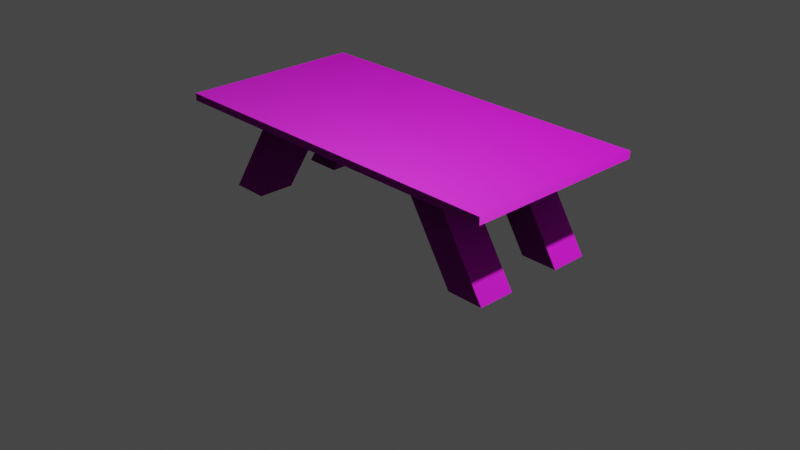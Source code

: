 # Source: LongTable.blend  (saved by Blender 2.92.15; exported with 4.5.12 LTS)
import bpy
from mathutils import Matrix  # noqa: F401  (used for matrix-valued properties, if any)

bpy.ops.wm.read_factory_settings(use_empty=True)
scene = bpy.context.scene
scene.name = 'Scene'

# ---- collections
col_collection = bpy.data.collections.new('Collection'); scene.collection.children.link(col_collection)

# ---- images (referenced by path relative to the original .blend; pixels are not part of the script)
import os
ASSET_DIR = os.environ.get("B2B_ASSET_DIR", "")  # directory of the original .blend (textures are referenced by path, not embedded)
HERE = os.path.dirname(os.path.abspath(__file__))  # packed textures are extracted next to this script under _unpacked/

def load_image(name, relpath, width, height, colorspace="sRGB"):
    """Load a texture the original file referenced (path relative to the .blend, or extracted next to this script)."""
    p = next((c for c in (os.path.join(HERE, relpath), os.path.join(ASSET_DIR, relpath)) if relpath and os.path.exists(c)), "")
    if p:
        img = bpy.data.images.load(p, check_existing=True)
        img.name = name
    else:  # same state as the original file: an image datablock whose file is absent (Cycles renders it pink)
        img = bpy.data.images.new(name, width, height)
        img.source = "FILE"
        img.filepath = "//" + (relpath or name)
    img.colorspace_settings.name = colorspace
    return img
img_planks014_1k_color_jpg = load_image('Planks014_1K_Color.jpg', 'Textures/plank-dark/Planks014_1K_Color.jpg', 1024, 1024, 'sRGB')
img_planks014_1k_displacement_jpg = load_image('Planks014_1K_Displacement.jpg', 'Textures/plank-dark/Planks014_1K_Displacement.jpg', 1024, 1024, 'sRGB')
img_planks014_1k_metalness_jpg = load_image('Planks014_1K_Metalness.jpg', 'Textures/plank-dark/Planks014_1K_Metalness.jpg', 1024, 1024, 'sRGB')
img_planks014_1k_normal_jpg = load_image('Planks014_1K_Normal.jpg', 'Textures/plank-dark/Planks014_1K_Normal.jpg', 1024, 1024, 'sRGB')
img_planks014_1k_roughness_jpg = load_image('Planks014_1K_Roughness.jpg', 'Textures/plank-dark/Planks014_1K_Roughness.jpg', 1024, 1024, 'sRGB')
img_wood060_1k_normal_jpg = load_image('Wood060_1K_Normal.jpg', 'Textures/madeira2/Wood060_1K_Normal.jpg', 1024, 1024, 'sRGB')
img_wood060_1k_displacement_jpg = load_image('Wood060_1K_Displacement.jpg', 'Textures/madeira2/Wood060_1K_Displacement.jpg', 1024, 1024, 'sRGB')
img_wood060_1k_color_jpg = load_image('Wood060_1K_Color.jpg', 'Textures/madeira2/Wood060_1K_Color.jpg', 1024, 1024, 'sRGB')
img_wood060_1k_roughness_jpg = load_image('Wood060_1K_Roughness.jpg', 'Textures/madeira2/Wood060_1K_Roughness.jpg', 1024, 1024, 'sRGB')

# ---- materials (node trees are filled in below, after node groups)
mat_material_001 = bpy.data.materials.new('Material.001')
mat_material_001.use_transparent_shadow = False
mat_material = bpy.data.materials.new('Material')
mat_material.use_transparent_shadow = False
mat_material_003 = bpy.data.materials.new('Material.003')
mat_material_003.use_transparent_shadow = False
mat_material_004 = bpy.data.materials.new('Material.004')
mat_material_004.use_transparent_shadow = False
mat_material_005 = bpy.data.materials.new('Material.005')
mat_material_005.use_transparent_shadow = False

# ---- material node trees
mat_material_001.use_nodes = True; mat_material_001.node_tree.nodes.clear()
_N = mat_material_001.node_tree.nodes; _L = mat_material_001.node_tree.links
n0 = _N.new('ShaderNodeTexImage'); n0.name = 'Image Texture'; n0.location = (-477, 412)
n0.image = img_planks014_1k_color_jpg
n1 = _N.new('ShaderNodeBsdfPrincipled'); n1.name = 'Principled BSDF'; n1.location = (8, 326)
n1.distribution = 'GGX'
n1.subsurface_method = 'BURLEY'
n1.inputs[3].default_value = 1.45
n1.inputs[20].default_value = 0.0
n1.inputs[27].default_value = (0.0, 0.0, 0.0, 1.0)
n1.inputs[28].default_value = 1.0
n2 = _N.new('ShaderNodeOutputMaterial'); n2.name = 'Material Output'; n2.location = (639, 350)
n3 = _N.new('ShaderNodeTexImage'); n3.name = 'Image Texture.002'; n3.location = (312, 257)
n3.image = img_planks014_1k_displacement_jpg
n4 = _N.new('ShaderNodeTexImage'); n4.name = 'Image Texture.004'; n4.location = (-986, 152)
n4.image = img_planks014_1k_metalness_jpg
n5 = _N.new('ShaderNodeTexImage'); n5.name = 'Image Texture.001'; n5.location = (-489, -191)
n5.image = img_planks014_1k_normal_jpg
n6 = _N.new('ShaderNodeMath'); n6.name = 'Math'; n6.location = (-211, 25)
n6.operation = 'MULTIPLY'
n6.inputs[1].default_value = 2.0
n6.inputs[2].default_value = 0.0
n7 = _N.new('ShaderNodeTexImage'); n7.name = 'Image Texture.003'; n7.location = (-484, 96)
n7.image = img_planks014_1k_roughness_jpg
_L.new(n1.outputs[0], n2.inputs[0])
_L.new(n0.outputs[0], n1.inputs[0])
_L.new(n5.outputs[0], n1.inputs[5])
_L.new(n3.outputs[0], n2.inputs[2])
_L.new(n4.outputs[0], n1.inputs[1])
_L.new(n7.outputs[0], n6.inputs[0])
_L.new(n6.outputs[0], n1.inputs[2])
n2.is_active_output = True
mat_material.use_nodes = True; mat_material.node_tree.nodes.clear()
_N = mat_material.node_tree.nodes; _L = mat_material.node_tree.links
n0 = _N.new('ShaderNodeTexImage'); n0.name = 'Image Texture.001'; n0.location = (-579, -31)
n0.image = img_wood060_1k_normal_jpg
n1 = _N.new('ShaderNodeOutputMaterial'); n1.name = 'Material Output'; n1.location = (512, 499)
n2 = _N.new('ShaderNodeTexImage'); n2.name = 'Image Texture.002'; n2.location = (142, 394)
n2.image = img_wood060_1k_displacement_jpg
n3 = _N.new('ShaderNodeMath'); n3.name = 'Math'; n3.location = (-569, 325)
n3.operation = 'MULTIPLY'
n3.inputs[1].default_value = 3.0
n3.inputs[2].default_value = 0.0
n4 = _N.new('ShaderNodeBsdfPrincipled'); n4.name = 'Principled BSDF'; n4.location = (-222, 477)
n4.distribution = 'GGX'
n4.subsurface_method = 'BURLEY'
n4.inputs[3].default_value = 1.45
n4.inputs[27].default_value = (0.0, 0.0, 0.0, 1.0)
n4.inputs[28].default_value = 1.0
n5 = _N.new('ShaderNodeTexImage'); n5.name = 'Image Texture'; n5.location = (-864, 529)
n5.image = img_wood060_1k_color_jpg
n6 = _N.new('ShaderNodeTexImage'); n6.name = 'Image Texture.003'; n6.location = (-929, 155)
n6.image = img_wood060_1k_roughness_jpg
_L.new(n4.outputs[0], n1.inputs[0])
_L.new(n0.outputs[0], n4.inputs[5])
_L.new(n6.outputs[0], n3.inputs[0])
_L.new(n2.outputs[0], n1.inputs[2])
_L.new(n3.outputs[0], n4.inputs[2])
_L.new(n5.outputs[0], n4.inputs[0])
n1.is_active_output = True
mat_material_003.use_nodes = True; mat_material_003.node_tree.nodes.clear()
_N = mat_material_003.node_tree.nodes; _L = mat_material_003.node_tree.links
n0 = _N.new('ShaderNodeTexImage'); n0.name = 'Image Texture.001'; n0.location = (-1140, 71)
n0.image = img_wood060_1k_normal_jpg
n1 = _N.new('ShaderNodeOutputMaterial'); n1.name = 'Material Output.001'; n1.location = (-49, 602)
n2 = _N.new('ShaderNodeTexImage'); n2.name = 'Image Texture.002'; n2.location = (-419, 497)
n2.image = img_wood060_1k_displacement_jpg
n3 = _N.new('ShaderNodeMath'); n3.name = 'Math'; n3.location = (-1131, 428)
n3.operation = 'MULTIPLY'
n3.inputs[1].default_value = 3.0
n3.inputs[2].default_value = 0.0
n4 = _N.new('ShaderNodeTexImage'); n4.name = 'Image Texture'; n4.location = (-1425, 632)
n4.image = img_wood060_1k_color_jpg
n5 = _N.new('ShaderNodeTexImage'); n5.name = 'Image Texture.003'; n5.location = (-1491, 258)
n5.image = img_wood060_1k_roughness_jpg
n6 = _N.new('ShaderNodeBsdfPrincipled'); n6.name = 'Principled BSDF.001'; n6.location = (-788, 596)
n6.distribution = 'GGX'
n6.subsurface_method = 'BURLEY'
n6.inputs[3].default_value = 1.45
n6.inputs[27].default_value = (0.0, 0.0, 0.0, 1.0)
n6.inputs[28].default_value = 1.0
_L.new(n6.outputs[0], n1.inputs[0])
_L.new(n0.outputs[0], n6.inputs[5])
_L.new(n5.outputs[0], n3.inputs[0])
_L.new(n2.outputs[0], n1.inputs[2])
_L.new(n3.outputs[0], n6.inputs[2])
_L.new(n4.outputs[0], n6.inputs[0])
n1.is_active_output = True
mat_material_004.use_nodes = True; mat_material_004.node_tree.nodes.clear()
_N = mat_material_004.node_tree.nodes; _L = mat_material_004.node_tree.links
n0 = _N.new('ShaderNodeTexImage'); n0.name = 'Image Texture.001'; n0.location = (-579, -31)
n0.image = img_wood060_1k_normal_jpg
n1 = _N.new('ShaderNodeOutputMaterial'); n1.name = 'Material Output.001'; n1.location = (512, 499)
n2 = _N.new('ShaderNodeTexImage'); n2.name = 'Image Texture.002'; n2.location = (142, 394)
n2.image = img_wood060_1k_displacement_jpg
n3 = _N.new('ShaderNodeMath'); n3.name = 'Math'; n3.location = (-569, 325)
n3.operation = 'MULTIPLY'
n3.inputs[1].default_value = 3.0
n3.inputs[2].default_value = 0.0
n4 = _N.new('ShaderNodeBsdfPrincipled'); n4.name = 'Principled BSDF.001'; n4.location = (-222, 477)
n4.distribution = 'GGX'
n4.subsurface_method = 'BURLEY'
n4.inputs[3].default_value = 1.45
n4.inputs[27].default_value = (0.0, 0.0, 0.0, 1.0)
n4.inputs[28].default_value = 1.0
n5 = _N.new('ShaderNodeTexImage'); n5.name = 'Image Texture'; n5.location = (-864, 529)
n5.image = img_wood060_1k_color_jpg
n6 = _N.new('ShaderNodeTexImage'); n6.name = 'Image Texture.003'; n6.location = (-929, 155)
n6.image = img_wood060_1k_roughness_jpg
_L.new(n4.outputs[0], n1.inputs[0])
_L.new(n0.outputs[0], n4.inputs[5])
_L.new(n6.outputs[0], n3.inputs[0])
_L.new(n2.outputs[0], n1.inputs[2])
_L.new(n3.outputs[0], n4.inputs[2])
_L.new(n5.outputs[0], n4.inputs[0])
n1.is_active_output = True
mat_material_005.use_nodes = True; mat_material_005.node_tree.nodes.clear()
_N = mat_material_005.node_tree.nodes; _L = mat_material_005.node_tree.links
n0 = _N.new('ShaderNodeTexImage'); n0.name = 'Image Texture.001'; n0.location = (-579, -31)
n0.image = img_wood060_1k_normal_jpg
n1 = _N.new('ShaderNodeOutputMaterial'); n1.name = 'Material Output.001'; n1.location = (512, 499)
n2 = _N.new('ShaderNodeTexImage'); n2.name = 'Image Texture.002'; n2.location = (142, 394)
n2.image = img_wood060_1k_displacement_jpg
n3 = _N.new('ShaderNodeMath'); n3.name = 'Math'; n3.location = (-569, 325)
n3.operation = 'MULTIPLY'
n3.inputs[1].default_value = 3.0
n3.inputs[2].default_value = 0.0
n4 = _N.new('ShaderNodeBsdfPrincipled'); n4.name = 'Principled BSDF.001'; n4.location = (-222, 477)
n4.distribution = 'GGX'
n4.subsurface_method = 'BURLEY'
n4.inputs[3].default_value = 1.45
n4.inputs[27].default_value = (0.0, 0.0, 0.0, 1.0)
n4.inputs[28].default_value = 1.0
n5 = _N.new('ShaderNodeTexImage'); n5.name = 'Image Texture'; n5.location = (-864, 529)
n5.image = img_wood060_1k_color_jpg
n6 = _N.new('ShaderNodeTexImage'); n6.name = 'Image Texture.003'; n6.location = (-929, 155)
n6.image = img_wood060_1k_roughness_jpg
_L.new(n4.outputs[0], n1.inputs[0])
_L.new(n0.outputs[0], n4.inputs[5])
_L.new(n6.outputs[0], n3.inputs[0])
_L.new(n2.outputs[0], n1.inputs[2])
_L.new(n3.outputs[0], n4.inputs[2])
_L.new(n5.outputs[0], n4.inputs[0])
n1.is_active_output = True

# ---- world
world_world = bpy.data.worlds.new('World'); scene.world = world_world
world_world.use_nodes = True; world_world.node_tree.nodes.clear()
_N = world_world.node_tree.nodes; _L = world_world.node_tree.links
n0 = _N.new('ShaderNodeOutputWorld'); n0.name = 'World Output'; n0.location = (300, 300)
n1 = _N.new('ShaderNodeBackground'); n1.name = 'Background'; n1.location = (10, 300)
n1.inputs[0].default_value = (0.05088, 0.05088, 0.05088, 1.0)
_L.new(n1.outputs[0], n0.inputs[0])
n0.is_active_output = True
world_world.color = (0.05088, 0.05088, 0.05088)
world_world.use_sun_shadow = False
world_world.sun_shadow_jitter_overblur = 0.0

# ---- cameras
cam_camera = bpy.data.cameras.new('Camera')
cam_camera.clip_end = 100.0
cam_camera.ortho_scale = 7.314

# ---- lights
light_light = bpy.data.lights.new('Light', 'POINT')
light_light.transmission_factor = 0.0
light_light.energy = 1000.0
light_light.shadow_soft_size = 0.1
light_light.shadow_maximum_resolution = 0.006
light_light.use_absolute_resolution = True

# ---- meshes
me_plane = bpy.data.meshes.new('Plane')
me_plane.from_pydata([(10.0, 1.042, 1.01), (10.0, 1.042, 0.7901), (10.0, -5.208, 1.01), (10.0, -5.208, 0.7901), (-10.0, 1.042, 1.01), (-10.0, 1.042, 0.7901), (-10.0, -5.208, 1.01), (-10.0, -5.208, 0.7901)], [], [(5, 1, 3, 7), (3, 2, 6, 7), (7, 6, 4, 5), (1, 0, 2, 3), (0, 4, 6, 2), (5, 4, 0, 1)])
_uv = me_plane.uv_layers.new(name='UVMap')
_uv.uv.foreach_set('vector', [0.668, 0.6397, 0.1853, 0.6397, 0.1853, 0.4017, 0.668, 0.4017, 0.3663, 0.9805, 0.3664, 0.97, 0.9706, 0.97, 0.9705, 0.9805, 0.9242, 0.8326, 0.9242, 0.8409, 0.6862, 0.8409, 0.6862, 0.8326, 0.6813, 0.8262, 0.6813, 0.8178, 0.9193, 0.8178, 0.9193, 0.8262, 0.1852, 0.1576, 0.6678, 0.1576, 0.6678, 0.3956, 0.1852, 0.3956, 0.3654, 0.9326, 0.3654, 0.922, 0.9696, 0.922, 0.9696, 0.9326])
me_plane.materials.append(mat_material_001)
me_plane.use_remesh_fix_poles = True
me_plane.use_remesh_preserve_attributes = False
me_plane.use_mirror_vertex_groups = False
me_plane.update()
me_cube = bpy.data.meshes.new('Cube')
me_cube.from_pydata([(6.921, -1.0, 0.00491), (3.721, -1.0, 0.8049), (6.921, 1.0, 0.00491), (3.721, 1.0, 0.8049), (8.921, -1.0, 0.00491), (5.721, -1.0, 0.8049), (8.921, 1.0, 0.00491), (5.721, 1.0, 0.8049)], [], [(0, 1, 3, 2), (2, 3, 7, 6), (6, 7, 5, 4), (4, 5, 1, 0), (2, 6, 4, 0), (7, 3, 1, 5)])
_uv = me_cube.uv_layers.new(name='UVMap')
_uv.uv.foreach_set('vector', [0.375, 0.0, 0.625, 0.0, 0.625, 0.25, 0.375, 0.25, 0.375, 0.25, 0.625, 0.25, 0.625, 0.5, 0.375, 0.5, 0.375, 0.5, 0.625, 0.5, 0.625, 0.75, 0.375, 0.75, 0.375, 0.75, 0.625, 0.75, 0.625, 1.0, 0.375, 1.0, 0.125, 0.5, 0.375, 0.5, 0.375, 0.75, 0.125, 0.75, 0.625, 0.5, 0.875, 0.5, 0.875, 0.75, 0.625, 0.75])
me_cube.materials.append(mat_material)
me_cube.use_remesh_fix_poles = True
me_cube.use_remesh_preserve_attributes = False
me_cube.use_mirror_vertex_groups = False
me_cube.update()
me_cube_001 = bpy.data.meshes.new('Cube.001')
me_cube_001.from_pydata([(2.109, -1.0, 0.00491), (5.309, -1.0, 0.8049), (2.109, 1.0, 0.00491), (5.309, 1.0, 0.8049), (4.109, -1.0, 0.00491), (7.309, -1.0, 0.8049), (4.109, 1.0, 0.00491), (7.309, 1.0, 0.8049)], [], [(0, 1, 3, 2), (2, 3, 7, 6), (6, 7, 5, 4), (4, 5, 1, 0), (2, 6, 4, 0), (7, 3, 1, 5)])
_uv = me_cube_001.uv_layers.new(name='UVMap')
_uv.uv.foreach_set('vector', [0.375, 0.0, 0.625, 0.0, 0.625, 0.25, 0.375, 0.25, 0.375, 0.25, 0.625, 0.25, 0.625, 0.5, 0.375, 0.5, 0.375, 0.5, 0.625, 0.5, 0.625, 0.75, 0.375, 0.75, 0.375, 0.75, 0.625, 0.75, 0.625, 1.0, 0.375, 1.0, 0.125, 0.5, 0.375, 0.5, 0.375, 0.75, 0.125, 0.75, 0.625, 0.5, 0.875, 0.5, 0.875, 0.75, 0.625, 0.75])
me_cube_001.materials.append(mat_material_003)
me_cube_001.use_remesh_fix_poles = True
me_cube_001.use_remesh_preserve_attributes = False
me_cube_001.use_mirror_vertex_groups = False
me_cube_001.update()
me_cube_003 = bpy.data.meshes.new('Cube.003')
me_cube_003.from_pydata([(6.921, -1.0, 0.00491), (3.721, -1.0, 0.8049), (6.921, 1.0, 0.00491), (3.721, 1.0, 0.8049), (8.921, -1.0, 0.00491), (5.721, -1.0, 0.8049), (8.921, 1.0, 0.00491), (5.721, 1.0, 0.8049)], [], [(0, 1, 3, 2), (2, 3, 7, 6), (6, 7, 5, 4), (4, 5, 1, 0), (2, 6, 4, 0), (7, 3, 1, 5)])
_uv = me_cube_003.uv_layers.new(name='UVMap')
_uv.uv.foreach_set('vector', [0.375, 0.0, 0.625, 0.0, 0.625, 0.25, 0.375, 0.25, 0.375, 0.25, 0.625, 0.25, 0.625, 0.5, 0.375, 0.5, 0.375, 0.5, 0.625, 0.5, 0.625, 0.75, 0.375, 0.75, 0.375, 0.75, 0.625, 0.75, 0.625, 1.0, 0.375, 1.0, 0.125, 0.5, 0.375, 0.5, 0.375, 0.75, 0.125, 0.75, 0.625, 0.5, 0.875, 0.5, 0.875, 0.75, 0.625, 0.75])
me_cube_003.materials.append(mat_material_004)
me_cube_003.use_remesh_fix_poles = True
me_cube_003.use_remesh_preserve_attributes = False
me_cube_003.use_mirror_vertex_groups = False
me_cube_003.update()
me_cube_002 = bpy.data.meshes.new('Cube.002')
me_cube_002.from_pydata([(2.109, -1.0, 0.00491), (5.309, -1.0, 0.8049), (2.109, 1.0, 0.00491), (5.309, 1.0, 0.8049), (4.109, -1.0, 0.00491), (7.309, -1.0, 0.8049), (4.109, 1.0, 0.00491), (7.309, 1.0, 0.8049)], [], [(0, 1, 3, 2), (2, 3, 7, 6), (6, 7, 5, 4), (4, 5, 1, 0), (2, 6, 4, 0), (7, 3, 1, 5)])
_uv = me_cube_002.uv_layers.new(name='UVMap')
_uv.uv.foreach_set('vector', [0.375, 0.0, 0.625, 0.0, 0.625, 0.25, 0.375, 0.25, 0.375, 0.25, 0.625, 0.25, 0.625, 0.5, 0.375, 0.5, 0.375, 0.5, 0.625, 0.5, 0.625, 0.75, 0.375, 0.75, 0.375, 0.75, 0.625, 0.75, 0.625, 1.0, 0.375, 1.0, 0.125, 0.5, 0.375, 0.5, 0.375, 0.75, 0.125, 0.75, 0.625, 0.5, 0.875, 0.5, 0.875, 0.75, 0.625, 0.75])
me_cube_002.materials.append(mat_material_005)
me_cube_002.use_remesh_fix_poles = True
me_cube_002.use_remesh_preserve_attributes = False
me_cube_002.use_mirror_vertex_groups = False
me_cube_002.update()

# ---- objects
ob_light = bpy.data.objects.new('Light', light_light)
ob_camera = bpy.data.objects.new('Camera', cam_camera)
ob_tabletop = bpy.data.objects.new('TableTop', me_plane)
ob_leg1 = bpy.data.objects.new('Leg1', me_cube)
ob_leg2 = bpy.data.objects.new('Leg2', me_cube_001)
ob_leg4 = bpy.data.objects.new('Leg4', me_cube_003)
ob_leg3 = bpy.data.objects.new('Leg3', me_cube_002)

# ---- transforms, parenting, visibility, modifiers, constraints
ob_light.location = (4.076, 1.005, 5.904)
ob_light.rotation_euler = (0.6503, 0.05522, 1.866)
ob_light.lock_rotations_4d = False
ob_light.empty_display_type = 'ARROWS'
ob_light.color = (0.0, 0.0, 0.0, 0.0)
ob_light.lineart.crease_threshold = 0.0
ob_camera.location = (7.359, -6.926, 4.958)
ob_camera.rotation_euler = (1.109, 0.0, 0.8149)
ob_camera.lock_rotations_4d = False
ob_camera.empty_display_type = 'ARROWS'
ob_camera.color = (0.0, 0.0, 0.0, 0.0)
ob_camera.display_type = 'WIRE'
ob_camera.lineart.crease_threshold = 0.0
ob_tabletop.location = (0.0, 0.6667, 0.7)
ob_tabletop.scale = (0.2, 0.32, 0.3623)
ob_tabletop.lineart.crease_threshold = 0.0
ob_leg1.location = (0.0, 0.5, 0.0)
ob_leg1.scale = (0.2, 0.2, 1.264)
ob_leg1.lineart.crease_threshold = 0.0
ob_leg2.location = (-2.2, 0.5, 0.0)
ob_leg2.scale = (0.2, 0.2, 1.264)
ob_leg2.lineart.crease_threshold = 0.0
ob_leg4.location = (0.0, -0.5, 0.0)
ob_leg4.scale = (0.2, 0.2, 1.264)
ob_leg4.lineart.crease_threshold = 0.0
ob_leg3.location = (-2.2, -0.5, 0.0)
ob_leg3.scale = (0.2, 0.2, 1.264)
ob_leg3.lineart.crease_threshold = 0.0

# ---- collection membership
col_collection.objects.link(ob_light)
col_collection.objects.link(ob_camera)
col_collection.objects.link(ob_tabletop)
col_collection.objects.link(ob_leg1)
col_collection.objects.link(ob_leg2)
col_collection.objects.link(ob_leg4)
col_collection.objects.link(ob_leg3)

# ---- scene / render settings (as saved in the file)
scene.camera = ob_camera
scene.frame_start = 1; scene.frame_end = 250; scene.frame_set(1)
scene.render.engine = 'BLENDER_EEVEE_NEXT'
scene.cycles.use_denoising = False
scene.cycles.samples = 128
scene.cycles.sampling_pattern = 'TABULATED_SOBOL'
scene.cycles.use_adaptive_sampling = False
scene.cycles.use_light_tree = False
scene.view_settings.view_transform = 'Filmic'
bpy.context.view_layer.update()
